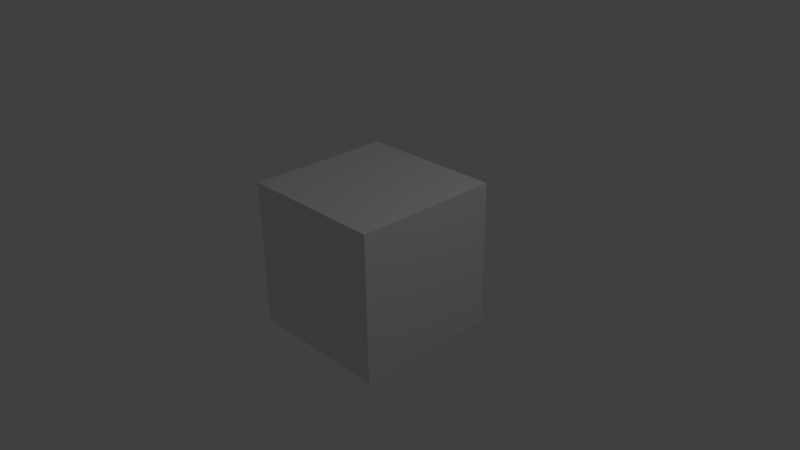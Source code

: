 # Source: A.blend  (saved by Blender 2.76.0; exported with 4.5.12 LTS)
import bpy
from mathutils import Matrix  # noqa: F401  (used for matrix-valued properties, if any)

bpy.ops.wm.read_factory_settings(use_empty=True)
scene = bpy.context.scene
scene.name = 'Scene'

# ---- collections
col_collection_1 = bpy.data.collections.new('Collection 1'); scene.collection.children.link(col_collection_1)

# ---- materials (node trees are filled in below, after node groups)
mat_material_002 = bpy.data.materials.new('Material.002')
mat_material_002.alpha_threshold = 0.0
mat_material_002.use_transparent_shadow = False
mat_material_002.roughness = 0.5
mat_material_002.specular_intensity = 0.2
mat_material_001 = bpy.data.materials.new('Material.001')
mat_material_001.alpha_threshold = 0.0
mat_material_001.use_transparent_shadow = False
mat_material_001.roughness = 0.5
mat_material_001.specular_intensity = 0.2
mat_material_003 = bpy.data.materials.new('Material.003')
mat_material_003.alpha_threshold = 0.0
mat_material_003.use_transparent_shadow = False
mat_material_003.roughness = 0.5
mat_material_003.specular_intensity = 0.2

# ---- material node trees

# ---- world
world_world = bpy.data.worlds.new('World'); scene.world = world_world
world_world.color = (0.05088, 0.05088, 0.05088)
world_world.use_sun_shadow = False
world_world.sun_shadow_jitter_overblur = 0.0
world_world.cycles.sampling_method = 'MANUAL'
world_world.cycles.sample_map_resolution = 256

# ---- cameras
cam_camera = bpy.data.cameras.new('Camera')
cam_camera.clip_end = 100.0
cam_camera.lens = 35.0
cam_camera.sensor_width = 32.0
cam_camera.sensor_height = 18.0
cam_camera.ortho_scale = 7.314
cam_camera.dof.focus_distance = 0.0
cam_camera.dof.aperture_fstop = 128.0

# ---- lights
light_lamp = bpy.data.lights.new('Lamp', 'POINT')
light_lamp.transmission_factor = 0.0
light_lamp.cutoff_distance = 30.0
light_lamp.energy = 100.0
light_lamp.shadow_buffer_clip_start = 1.001
light_lamp.shadow_soft_size = 0.1
light_lamp.shadow_maximum_resolution = 0.006
light_lamp.use_absolute_resolution = True
light_lamp.cycles.use_multiple_importance_sampling = False

# ---- meshes
me_cube = bpy.data.meshes.new('Cube')
me_cube.from_pydata([(1.0, 1.0, -1.0), (1.0, -1.0, -1.0), (-1.0, -1.0, -1.0), (-1.0, 1.0, -1.0), (1.0, 1.0, 1.0), (1.0, -1.0, 1.0), (-1.0, -1.0, 1.0), (-1.0, 1.0, 1.0)], [], [(0, 1, 2, 3), (4, 7, 6, 5), (0, 4, 5, 1), (1, 5, 6, 2), (2, 6, 7, 3), (4, 0, 3, 7)])
me_cube.polygons.foreach_set('material_index', [2, 1, 0, 0, 2, 2])
_uv = me_cube.uv_layers.new(name='UVMap')
_uv.uv.foreach_set('vector', [0.0, 0.0, 1.0, 0.0, 1.0, 1.0, 0.0, 1.0, 1.002, 0.9981, 0.0019, 1.002, -0.001893, 0.0019, 0.9981, -0.001893, 1.0, 7.591e-05, 0.9999, 1.0, -7.582e-05, 0.9999, 7.591e-05, -7.582e-05, 0.0, 0.0, 1.0, 0.0, 1.0, 1.0, 0.0, 1.0, 0.0, 0.0, 1.0, 0.0, 1.0, 1.0, 0.0, 1.0, 0.0, 0.0, 1.0, 0.0, 1.0, 1.0, 0.0, 1.0])
me_cube.materials.append(mat_material_002)
me_cube.materials.append(mat_material_001)
me_cube.materials.append(mat_material_003)
me_cube.use_remesh_preserve_volume = False
me_cube.use_remesh_preserve_attributes = False
me_cube.use_mirror_vertex_groups = False
me_cube.update()

# ---- objects
ob_cube = bpy.data.objects.new('Cube', me_cube)
ob_lamp = bpy.data.objects.new('Lamp', light_lamp)
ob_camera = bpy.data.objects.new('Camera', cam_camera)

# ---- transforms, parenting, visibility, modifiers, constraints
ob_cube.location = (0.0, 0.0, 0.0)
ob_cube.lock_rotations_4d = False
ob_cube.empty_display_type = 'ARROWS'
ob_cube.lineart.crease_threshold = 0.0
ob_lamp.location = (4.076, 1.005, 5.904)
ob_lamp.rotation_euler = (0.6503, 0.05522, 1.866)
ob_lamp.lock_rotations_4d = False
ob_lamp.empty_display_type = 'ARROWS'
ob_lamp.color = (0.0, 0.0, 0.0, 0.0)
ob_lamp.lineart.crease_threshold = 0.0
ob_camera.location = (7.481, -6.508, 5.344)
ob_camera.rotation_euler = (1.109, 0.01082, 0.8149)
ob_camera.lock_rotations_4d = False
ob_camera.empty_display_type = 'ARROWS'
ob_camera.color = (0.0, 0.0, 0.0, 0.0)
ob_camera.display_type = 'WIRE'
ob_camera.lineart.crease_threshold = 0.0

# ---- collection membership
col_collection_1.objects.link(ob_cube)
col_collection_1.objects.link(ob_lamp)
col_collection_1.objects.link(ob_camera)

# ---- scene / render settings (as saved in the file)
scene.camera = ob_camera
scene.frame_start = 1; scene.frame_end = 250; scene.frame_set(1)
scene.render.engine = 'BLENDER_EEVEE_NEXT'
scene.render.resolution_percentage = 50
scene.render.dither_intensity = 0.0
scene.cycles.use_denoising = False
scene.cycles.samples = 10
scene.cycles.sampling_pattern = 'TABULATED_SOBOL'
scene.cycles.light_sampling_threshold = 0.0
scene.cycles.use_adaptive_sampling = False
scene.cycles.use_light_tree = False
scene.cycles.blur_glossy = 0.0
scene.cycles.pixel_filter_type = 'GAUSSIAN'
scene.cycles.sample_clamp_indirect = 0.0
scene.view_settings.view_transform = 'Standard'
bpy.context.view_layer.update()
